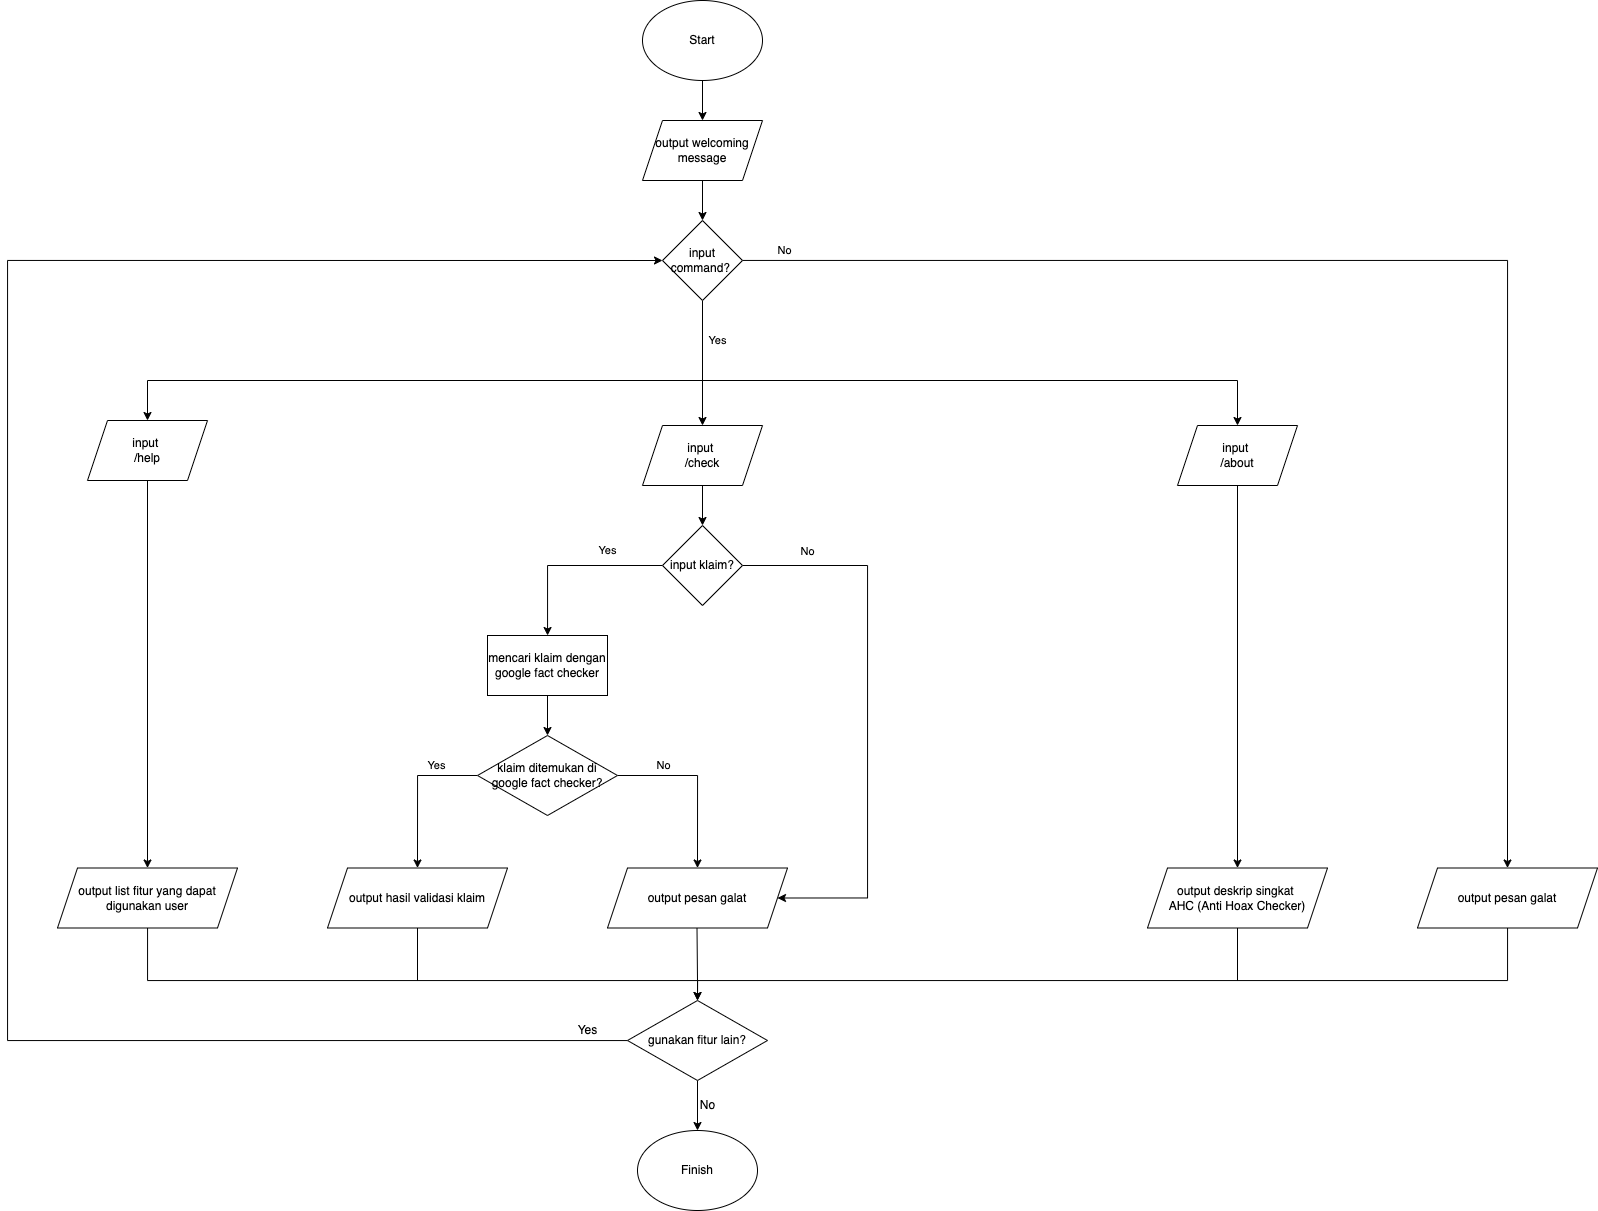

The diagram above was exported from draw.io. Its source (the exported page's mxGraphModel, read from the mxfile embedded in the PNG):
<mxGraphModel dx="2245" dy="899" grid="1" gridSize="10" guides="1" tooltips="1" connect="1" arrows="1" fold="1" page="1" pageScale="1" pageWidth="850" pageHeight="1100" math="0" shadow="0">
  <root>
    <mxCell id="0" />
    <mxCell id="1" parent="0" />
    <mxCell id="sO1R0-AOekQjY10igmgH-26" value="" style="edgeStyle=orthogonalEdgeStyle;rounded=0;orthogonalLoop=1;jettySize=auto;html=1;" edge="1" parent="1" source="sO1R0-AOekQjY10igmgH-1" target="sO1R0-AOekQjY10igmgH-21">
      <mxGeometry relative="1" as="geometry" />
    </mxCell>
    <mxCell id="sO1R0-AOekQjY10igmgH-1" value="Start" style="ellipse;whiteSpace=wrap;html=1;" vertex="1" parent="1">
      <mxGeometry x="355" y="60" width="120" height="80" as="geometry" />
    </mxCell>
    <mxCell id="sO1R0-AOekQjY10igmgH-4" value="" style="edgeStyle=orthogonalEdgeStyle;rounded=0;orthogonalLoop=1;jettySize=auto;html=1;" edge="1" parent="1" source="sO1R0-AOekQjY10igmgH-2" target="sO1R0-AOekQjY10igmgH-3">
      <mxGeometry relative="1" as="geometry" />
    </mxCell>
    <mxCell id="sO1R0-AOekQjY10igmgH-2" value="input &lt;br&gt;/check" style="shape=parallelogram;perimeter=parallelogramPerimeter;whiteSpace=wrap;html=1;fixedSize=1;" vertex="1" parent="1">
      <mxGeometry x="355" y="485" width="120" height="60" as="geometry" />
    </mxCell>
    <mxCell id="sO1R0-AOekQjY10igmgH-11" style="edgeStyle=orthogonalEdgeStyle;rounded=0;orthogonalLoop=1;jettySize=auto;html=1;entryX=1;entryY=0.5;entryDx=0;entryDy=0;" edge="1" parent="1" source="sO1R0-AOekQjY10igmgH-3" target="sO1R0-AOekQjY10igmgH-46">
      <mxGeometry relative="1" as="geometry">
        <mxPoint x="680" y="927.5" as="targetPoint" />
        <Array as="points">
          <mxPoint x="580" y="625" />
          <mxPoint x="580" y="958" />
        </Array>
      </mxGeometry>
    </mxCell>
    <mxCell id="sO1R0-AOekQjY10igmgH-12" value="No" style="edgeLabel;html=1;align=center;verticalAlign=middle;resizable=0;points=[];" vertex="1" connectable="0" parent="sO1R0-AOekQjY10igmgH-11">
      <mxGeometry x="-0.5487" y="-2" relative="1" as="geometry">
        <mxPoint x="-59" y="-17" as="offset" />
      </mxGeometry>
    </mxCell>
    <mxCell id="sO1R0-AOekQjY10igmgH-15" value="Yes" style="edgeStyle=orthogonalEdgeStyle;rounded=0;orthogonalLoop=1;jettySize=auto;html=1;" edge="1" parent="1" source="sO1R0-AOekQjY10igmgH-3" target="sO1R0-AOekQjY10igmgH-7">
      <mxGeometry x="-0.4054" y="-15" relative="1" as="geometry">
        <mxPoint as="offset" />
      </mxGeometry>
    </mxCell>
    <mxCell id="sO1R0-AOekQjY10igmgH-3" value="input klaim?" style="rhombus;whiteSpace=wrap;html=1;" vertex="1" parent="1">
      <mxGeometry x="375" y="585" width="80" height="80" as="geometry" />
    </mxCell>
    <mxCell id="sO1R0-AOekQjY10igmgH-16" style="edgeStyle=orthogonalEdgeStyle;rounded=0;orthogonalLoop=1;jettySize=auto;html=1;entryX=0.5;entryY=0;entryDx=0;entryDy=0;" edge="1" parent="1" source="sO1R0-AOekQjY10igmgH-7" target="sO1R0-AOekQjY10igmgH-9">
      <mxGeometry relative="1" as="geometry" />
    </mxCell>
    <mxCell id="sO1R0-AOekQjY10igmgH-7" value="mencari klaim dengan google fact checker" style="rounded=0;whiteSpace=wrap;html=1;" vertex="1" parent="1">
      <mxGeometry x="200" y="695" width="120" height="60" as="geometry" />
    </mxCell>
    <mxCell id="sO1R0-AOekQjY10igmgH-13" value="No" style="edgeStyle=orthogonalEdgeStyle;rounded=0;orthogonalLoop=1;jettySize=auto;html=1;entryX=0.5;entryY=0;entryDx=0;entryDy=0;" edge="1" parent="1" source="sO1R0-AOekQjY10igmgH-9" target="sO1R0-AOekQjY10igmgH-46">
      <mxGeometry x="-0.4667" y="10" relative="1" as="geometry">
        <mxPoint x="415" y="915" as="targetPoint" />
        <Array as="points">
          <mxPoint x="410" y="835" />
        </Array>
        <mxPoint as="offset" />
      </mxGeometry>
    </mxCell>
    <mxCell id="sO1R0-AOekQjY10igmgH-14" value="Yes" style="edgeStyle=orthogonalEdgeStyle;rounded=0;orthogonalLoop=1;jettySize=auto;html=1;entryX=0.5;entryY=0;entryDx=0;entryDy=0;" edge="1" parent="1" source="sO1R0-AOekQjY10igmgH-9" target="sO1R0-AOekQjY10igmgH-48">
      <mxGeometry x="-0.4667" y="-10" relative="1" as="geometry">
        <mxPoint x="130" y="915" as="targetPoint" />
        <Array as="points">
          <mxPoint x="130" y="835" />
        </Array>
        <mxPoint as="offset" />
      </mxGeometry>
    </mxCell>
    <mxCell id="sO1R0-AOekQjY10igmgH-9" value="klaim ditemukan di google fact checker?" style="rhombus;whiteSpace=wrap;html=1;" vertex="1" parent="1">
      <mxGeometry x="190" y="795" width="140" height="80" as="geometry" />
    </mxCell>
    <mxCell id="sO1R0-AOekQjY10igmgH-37" style="edgeStyle=orthogonalEdgeStyle;rounded=0;orthogonalLoop=1;jettySize=auto;html=1;entryX=0.5;entryY=0;entryDx=0;entryDy=0;" edge="1" parent="1" source="sO1R0-AOekQjY10igmgH-19" target="sO1R0-AOekQjY10igmgH-25">
      <mxGeometry relative="1" as="geometry" />
    </mxCell>
    <mxCell id="sO1R0-AOekQjY10igmgH-19" value="input &lt;br&gt;/help" style="shape=parallelogram;perimeter=parallelogramPerimeter;whiteSpace=wrap;html=1;fixedSize=1;" vertex="1" parent="1">
      <mxGeometry x="-200" y="480" width="120" height="60" as="geometry" />
    </mxCell>
    <mxCell id="sO1R0-AOekQjY10igmgH-36" style="edgeStyle=orthogonalEdgeStyle;rounded=0;orthogonalLoop=1;jettySize=auto;html=1;entryX=0.5;entryY=0;entryDx=0;entryDy=0;" edge="1" parent="1" source="sO1R0-AOekQjY10igmgH-20" target="sO1R0-AOekQjY10igmgH-23">
      <mxGeometry relative="1" as="geometry" />
    </mxCell>
    <mxCell id="sO1R0-AOekQjY10igmgH-20" value="input &lt;br&gt;/about" style="shape=parallelogram;perimeter=parallelogramPerimeter;whiteSpace=wrap;html=1;fixedSize=1;" vertex="1" parent="1">
      <mxGeometry x="890" y="485" width="120" height="60" as="geometry" />
    </mxCell>
    <mxCell id="sO1R0-AOekQjY10igmgH-35" style="edgeStyle=orthogonalEdgeStyle;rounded=0;orthogonalLoop=1;jettySize=auto;html=1;entryX=0.5;entryY=0;entryDx=0;entryDy=0;" edge="1" parent="1" source="sO1R0-AOekQjY10igmgH-21" target="sO1R0-AOekQjY10igmgH-30">
      <mxGeometry relative="1" as="geometry" />
    </mxCell>
    <mxCell id="sO1R0-AOekQjY10igmgH-21" value="output welcoming message" style="shape=parallelogram;perimeter=parallelogramPerimeter;whiteSpace=wrap;html=1;fixedSize=1;" vertex="1" parent="1">
      <mxGeometry x="355" y="180" width="120" height="60" as="geometry" />
    </mxCell>
    <mxCell id="sO1R0-AOekQjY10igmgH-23" value="output deskrip singkat &lt;br&gt;AHC (Anti Hoax Checker)" style="shape=parallelogram;perimeter=parallelogramPerimeter;whiteSpace=wrap;html=1;fixedSize=1;" vertex="1" parent="1">
      <mxGeometry x="860" y="927.5" width="180" height="60" as="geometry" />
    </mxCell>
    <mxCell id="sO1R0-AOekQjY10igmgH-60" style="edgeStyle=orthogonalEdgeStyle;rounded=0;orthogonalLoop=1;jettySize=auto;html=1;entryX=0.5;entryY=0;entryDx=0;entryDy=0;fontSize=12;" edge="1" parent="1" source="sO1R0-AOekQjY10igmgH-25" target="sO1R0-AOekQjY10igmgH-50">
      <mxGeometry relative="1" as="geometry">
        <Array as="points">
          <mxPoint x="-140" y="1040" />
          <mxPoint x="410" y="1040" />
        </Array>
      </mxGeometry>
    </mxCell>
    <mxCell id="sO1R0-AOekQjY10igmgH-25" value="output list fitur yang dapat digunakan user" style="shape=parallelogram;perimeter=parallelogramPerimeter;whiteSpace=wrap;html=1;fixedSize=1;" vertex="1" parent="1">
      <mxGeometry x="-230" y="927.5" width="180" height="60" as="geometry" />
    </mxCell>
    <mxCell id="sO1R0-AOekQjY10igmgH-31" value="Yes" style="edgeStyle=orthogonalEdgeStyle;rounded=0;orthogonalLoop=1;jettySize=auto;html=1;entryX=0.5;entryY=0;entryDx=0;entryDy=0;" edge="1" parent="1" source="sO1R0-AOekQjY10igmgH-30" target="sO1R0-AOekQjY10igmgH-2">
      <mxGeometry x="-0.36" y="15" relative="1" as="geometry">
        <Array as="points">
          <mxPoint x="415" y="485" />
        </Array>
        <mxPoint as="offset" />
      </mxGeometry>
    </mxCell>
    <mxCell id="sO1R0-AOekQjY10igmgH-34" value="No" style="edgeStyle=orthogonalEdgeStyle;rounded=0;orthogonalLoop=1;jettySize=auto;html=1;entryX=0.5;entryY=0;entryDx=0;entryDy=0;" edge="1" parent="1" source="sO1R0-AOekQjY10igmgH-30" target="sO1R0-AOekQjY10igmgH-47">
      <mxGeometry x="-0.9387" y="10" relative="1" as="geometry">
        <mxPoint x="1220" y="900" as="targetPoint" />
        <mxPoint as="offset" />
      </mxGeometry>
    </mxCell>
    <mxCell id="sO1R0-AOekQjY10igmgH-30" value="input command?&amp;nbsp;" style="rhombus;whiteSpace=wrap;html=1;" vertex="1" parent="1">
      <mxGeometry x="375" y="280" width="80" height="80" as="geometry" />
    </mxCell>
    <mxCell id="sO1R0-AOekQjY10igmgH-33" value="" style="endArrow=classic;startArrow=classic;html=1;rounded=0;exitX=0.5;exitY=0;exitDx=0;exitDy=0;entryX=0.5;entryY=0;entryDx=0;entryDy=0;" edge="1" parent="1" source="sO1R0-AOekQjY10igmgH-19" target="sO1R0-AOekQjY10igmgH-20">
      <mxGeometry width="50" height="50" relative="1" as="geometry">
        <mxPoint x="50" y="430" as="sourcePoint" />
        <mxPoint x="370" y="570" as="targetPoint" />
        <Array as="points">
          <mxPoint x="-140" y="440" />
          <mxPoint x="950" y="440" />
        </Array>
      </mxGeometry>
    </mxCell>
    <mxCell id="sO1R0-AOekQjY10igmgH-38" value="Finish" style="ellipse;whiteSpace=wrap;html=1;" vertex="1" parent="1">
      <mxGeometry x="350" y="1190" width="120" height="80" as="geometry" />
    </mxCell>
    <mxCell id="sO1R0-AOekQjY10igmgH-46" value="output pesan galat" style="shape=parallelogram;perimeter=parallelogramPerimeter;whiteSpace=wrap;html=1;fixedSize=1;" vertex="1" parent="1">
      <mxGeometry x="320" y="927.5" width="180" height="60" as="geometry" />
    </mxCell>
    <mxCell id="sO1R0-AOekQjY10igmgH-64" style="edgeStyle=orthogonalEdgeStyle;rounded=0;orthogonalLoop=1;jettySize=auto;html=1;entryX=0.5;entryY=0;entryDx=0;entryDy=0;fontSize=12;" edge="1" parent="1" source="sO1R0-AOekQjY10igmgH-47" target="sO1R0-AOekQjY10igmgH-50">
      <mxGeometry relative="1" as="geometry">
        <Array as="points">
          <mxPoint x="1220" y="1040" />
          <mxPoint x="410" y="1040" />
        </Array>
      </mxGeometry>
    </mxCell>
    <mxCell id="sO1R0-AOekQjY10igmgH-47" value="output pesan galat" style="shape=parallelogram;perimeter=parallelogramPerimeter;whiteSpace=wrap;html=1;fixedSize=1;" vertex="1" parent="1">
      <mxGeometry x="1130" y="927.5" width="180" height="60" as="geometry" />
    </mxCell>
    <mxCell id="sO1R0-AOekQjY10igmgH-48" value="output hasil validasi klaim" style="shape=parallelogram;perimeter=parallelogramPerimeter;whiteSpace=wrap;html=1;fixedSize=1;" vertex="1" parent="1">
      <mxGeometry x="40" y="927.5" width="180" height="60" as="geometry" />
    </mxCell>
    <mxCell id="sO1R0-AOekQjY10igmgH-52" value="No" style="edgeStyle=orthogonalEdgeStyle;rounded=0;orthogonalLoop=1;jettySize=auto;html=1;fontSize=12;" edge="1" parent="1" source="sO1R0-AOekQjY10igmgH-50" target="sO1R0-AOekQjY10igmgH-38">
      <mxGeometry y="10" relative="1" as="geometry">
        <mxPoint as="offset" />
      </mxGeometry>
    </mxCell>
    <mxCell id="sO1R0-AOekQjY10igmgH-59" value="Yes" style="edgeStyle=orthogonalEdgeStyle;rounded=0;orthogonalLoop=1;jettySize=auto;html=1;fontSize=12;entryX=0;entryY=0.5;entryDx=0;entryDy=0;" edge="1" parent="1" source="sO1R0-AOekQjY10igmgH-50" target="sO1R0-AOekQjY10igmgH-30">
      <mxGeometry x="-0.9611" y="-10" relative="1" as="geometry">
        <mxPoint x="-270" y="250" as="targetPoint" />
        <Array as="points">
          <mxPoint x="-280" y="1100" />
          <mxPoint x="-280" y="320" />
        </Array>
        <mxPoint as="offset" />
      </mxGeometry>
    </mxCell>
    <mxCell id="sO1R0-AOekQjY10igmgH-50" value="gunakan fitur lain?" style="rhombus;whiteSpace=wrap;html=1;" vertex="1" parent="1">
      <mxGeometry x="340" y="1060" width="140" height="80" as="geometry" />
    </mxCell>
    <mxCell id="sO1R0-AOekQjY10igmgH-62" value="" style="endArrow=none;html=1;rounded=0;fontSize=12;exitX=0.5;exitY=1;exitDx=0;exitDy=0;" edge="1" parent="1" source="sO1R0-AOekQjY10igmgH-48">
      <mxGeometry width="50" height="50" relative="1" as="geometry">
        <mxPoint x="320" y="920" as="sourcePoint" />
        <mxPoint x="130" y="1040" as="targetPoint" />
      </mxGeometry>
    </mxCell>
    <mxCell id="sO1R0-AOekQjY10igmgH-63" value="" style="endArrow=none;html=1;rounded=0;fontSize=12;exitX=0.5;exitY=1;exitDx=0;exitDy=0;" edge="1" parent="1">
      <mxGeometry width="50" height="50" relative="1" as="geometry">
        <mxPoint x="409.5" y="987.5" as="sourcePoint" />
        <mxPoint x="410" y="1040" as="targetPoint" />
      </mxGeometry>
    </mxCell>
    <mxCell id="sO1R0-AOekQjY10igmgH-65" value="" style="endArrow=none;html=1;rounded=0;fontSize=12;entryX=0.5;entryY=1;entryDx=0;entryDy=0;" edge="1" parent="1" target="sO1R0-AOekQjY10igmgH-23">
      <mxGeometry width="50" height="50" relative="1" as="geometry">
        <mxPoint x="950" y="1040" as="sourcePoint" />
        <mxPoint x="560" y="860" as="targetPoint" />
      </mxGeometry>
    </mxCell>
  </root>
</mxGraphModel>